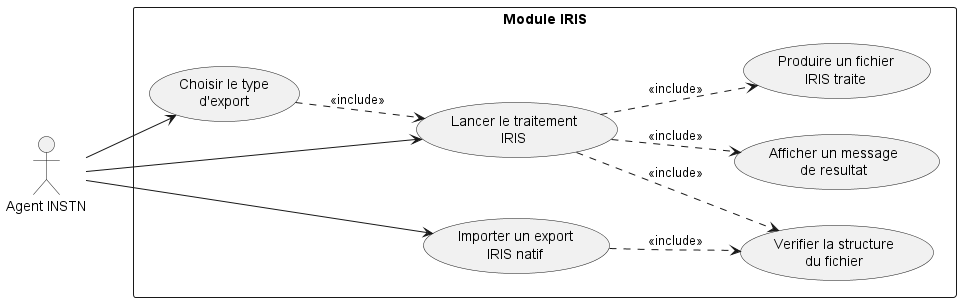

The diagram above was rendered by PlantUML. Its source (embedded in the PNG):
@startuml
left to right direction

actor "Agent INSTN" as Agent

rectangle "Module IRIS" {
  usecase "Importer un export\nIRIS natif" as UC_IMPORT
  usecase "Choisir le type\nd'export" as UC_TYPE
  usecase "Verifier la structure\ndu fichier" as UC_CHECK
  usecase "Lancer le traitement\nIRIS" as UC_RUN
  usecase "Produire un fichier\nIRIS traite" as UC_OUTPUT
  usecase "Afficher un message\nde resultat" as UC_STATUS
}

Agent --> UC_IMPORT
Agent --> UC_TYPE
Agent --> UC_RUN

UC_IMPORT ..> UC_CHECK : <<include>>
UC_TYPE ..> UC_RUN : <<include>>
UC_RUN ..> UC_CHECK : <<include>>
UC_RUN ..> UC_OUTPUT : <<include>>
UC_RUN ..> UC_STATUS : <<include>>

@enduml